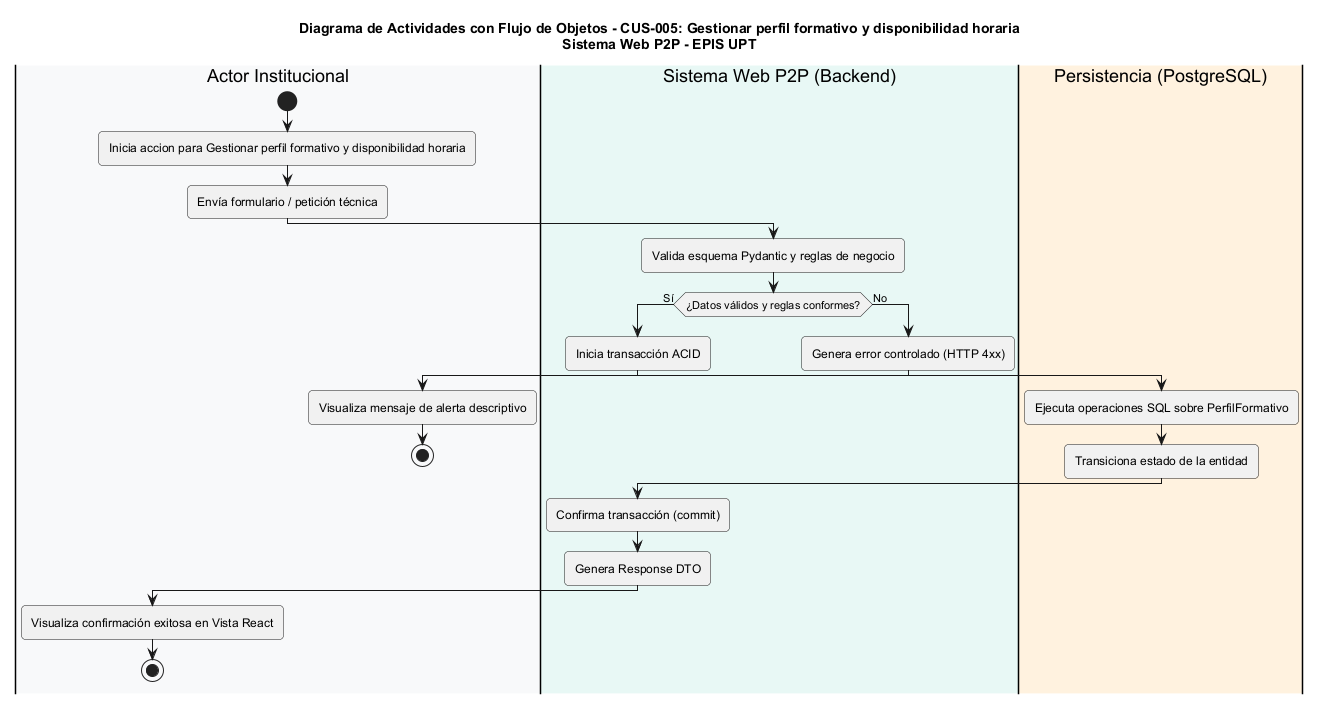

The diagram above was rendered by PlantUML. Its source (embedded in the PNG):
@startuml
title Diagrama de Actividades con Flujo de Objetos - CUS-005: Gestionar perfil formativo y disponibilidad horaria\nSistema Web P2P - EPIS UPT

skinparam shadowing false
skinparam roundcorner 8
skinparam defaultFontName Arial
skinparam fontSize 11

|#F8F9FA|Actor Institucional|
|#E8F8F5|Sistema Web P2P (Backend)|
|#FFF2DF|Persistencia (PostgreSQL)|

|Actor Institucional|
start
:Inicia accion para Gestionar perfil formativo y disponibilidad horaria;
:Envía formulario / petición técnica;

|Sistema Web P2P (Backend)|
:Valida esquema Pydantic y reglas de negocio;
if (¿Datos válidos y reglas conformes?) then (Sí)
  :Inicia transacción ACID;
  |Persistencia (PostgreSQL)|
  :Ejecuta operaciones SQL sobre PerfilFormativo;
  :Transiciona estado de la entidad;
  |Sistema Web P2P (Backend)|
  :Confirma transacción (commit);
  :Genera Response DTO;
  |Actor Institucional|
  :Visualiza confirmación exitosa en Vista React;
  stop
else (No)
  |Sistema Web P2P (Backend)|
  :Genera error controlado (HTTP 4xx);
  |Actor Institucional|
  :Visualiza mensaje de alerta descriptivo;
  stop
endif
@enduml